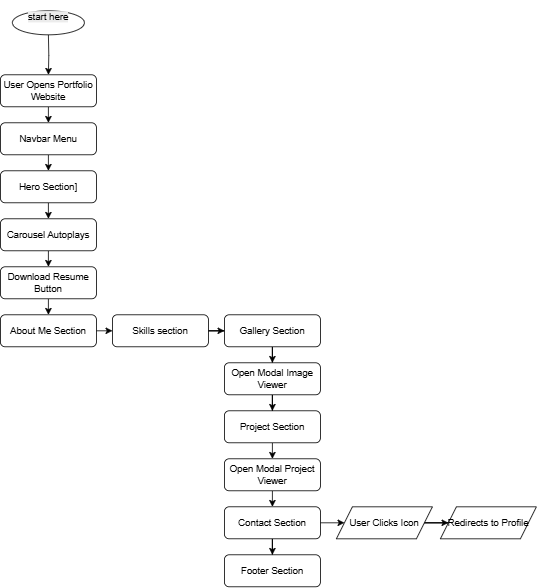

The diagram above was exported from draw.io. Its source (the exported page's mxGraphModel, read from the mxfile embedded in the PNG):
<mxGraphModel dx="1778" dy="810" grid="1" gridSize="10" guides="1" tooltips="1" connect="1" arrows="1" fold="1" page="1" pageScale="1" pageWidth="827" pageHeight="1169" math="0" shadow="0">
  <root>
    <mxCell id="WIyWlLk6GJQsqaUBKTNV-0" />
    <mxCell id="WIyWlLk6GJQsqaUBKTNV-1" parent="WIyWlLk6GJQsqaUBKTNV-0" />
    <mxCell id="Te-qkSu9yIAzllSKRyE2-2" style="edgeStyle=orthogonalEdgeStyle;rounded=0;orthogonalLoop=1;jettySize=auto;html=1;exitX=0.5;exitY=1;exitDx=0;exitDy=0;entryX=0.5;entryY=0;entryDx=0;entryDy=0;" edge="1" parent="WIyWlLk6GJQsqaUBKTNV-1" target="WIyWlLk6GJQsqaUBKTNV-12">
      <mxGeometry relative="1" as="geometry">
        <mxPoint x="220.0000000000001" y="120" as="sourcePoint" />
      </mxGeometry>
    </mxCell>
    <mxCell id="Te-qkSu9yIAzllSKRyE2-10" style="edgeStyle=orthogonalEdgeStyle;rounded=0;orthogonalLoop=1;jettySize=auto;html=1;exitX=0.5;exitY=1;exitDx=0;exitDy=0;entryX=0.5;entryY=0;entryDx=0;entryDy=0;" edge="1" parent="WIyWlLk6GJQsqaUBKTNV-1" source="WIyWlLk6GJQsqaUBKTNV-7" target="Te-qkSu9yIAzllSKRyE2-4">
      <mxGeometry relative="1" as="geometry" />
    </mxCell>
    <mxCell id="WIyWlLk6GJQsqaUBKTNV-7" value="Navbar Menu" style="rounded=1;whiteSpace=wrap;html=1;fontSize=12;glass=0;strokeWidth=1;shadow=0;" parent="WIyWlLk6GJQsqaUBKTNV-1" vertex="1">
      <mxGeometry x="160" y="230" width="120" height="40" as="geometry" />
    </mxCell>
    <mxCell id="Te-qkSu9yIAzllSKRyE2-3" style="edgeStyle=orthogonalEdgeStyle;rounded=0;orthogonalLoop=1;jettySize=auto;html=1;exitX=0.5;exitY=1;exitDx=0;exitDy=0;entryX=0.5;entryY=0;entryDx=0;entryDy=0;" edge="1" parent="WIyWlLk6GJQsqaUBKTNV-1" source="WIyWlLk6GJQsqaUBKTNV-12" target="WIyWlLk6GJQsqaUBKTNV-7">
      <mxGeometry relative="1" as="geometry" />
    </mxCell>
    <mxCell id="WIyWlLk6GJQsqaUBKTNV-12" value="User Opens Portfolio Website" style="rounded=1;whiteSpace=wrap;html=1;fontSize=12;glass=0;strokeWidth=1;shadow=0;" parent="WIyWlLk6GJQsqaUBKTNV-1" vertex="1">
      <mxGeometry x="160" y="170" width="120" height="40" as="geometry" />
    </mxCell>
    <mxCell id="Te-qkSu9yIAzllSKRyE2-11" style="edgeStyle=orthogonalEdgeStyle;rounded=0;orthogonalLoop=1;jettySize=auto;html=1;exitX=0.5;exitY=1;exitDx=0;exitDy=0;entryX=0.5;entryY=0;entryDx=0;entryDy=0;" edge="1" parent="WIyWlLk6GJQsqaUBKTNV-1" source="Te-qkSu9yIAzllSKRyE2-4" target="Te-qkSu9yIAzllSKRyE2-7">
      <mxGeometry relative="1" as="geometry" />
    </mxCell>
    <mxCell id="Te-qkSu9yIAzllSKRyE2-4" value="&lt;span style=&quot;text-align: left;&quot;&gt;Hero Section]&lt;/span&gt;" style="rounded=1;whiteSpace=wrap;html=1;fontSize=12;glass=0;strokeWidth=1;shadow=0;" vertex="1" parent="WIyWlLk6GJQsqaUBKTNV-1">
      <mxGeometry x="160" y="290" width="120" height="40" as="geometry" />
    </mxCell>
    <mxCell id="Te-qkSu9yIAzllSKRyE2-6" value="&#10;&lt;span style=&quot;color: rgb(0, 0, 0); font-family: Helvetica; font-size: 12px; font-style: normal; font-variant-ligatures: normal; font-variant-caps: normal; font-weight: 400; letter-spacing: normal; orphans: 2; text-align: center; text-indent: 0px; text-transform: none; widows: 2; word-spacing: 0px; -webkit-text-stroke-width: 0px; white-space: normal; background-color: rgb(236, 236, 236); text-decoration-thickness: initial; text-decoration-style: initial; text-decoration-color: initial; display: inline !important; float: none;&quot;&gt;start here&lt;/span&gt;&#10;&#10;" style="ellipse;whiteSpace=wrap;html=1;" vertex="1" parent="WIyWlLk6GJQsqaUBKTNV-1">
      <mxGeometry x="175" y="90" width="90" height="30" as="geometry" />
    </mxCell>
    <mxCell id="Te-qkSu9yIAzllSKRyE2-12" style="edgeStyle=orthogonalEdgeStyle;rounded=0;orthogonalLoop=1;jettySize=auto;html=1;exitX=0.5;exitY=1;exitDx=0;exitDy=0;entryX=0.5;entryY=0;entryDx=0;entryDy=0;" edge="1" parent="WIyWlLk6GJQsqaUBKTNV-1" source="Te-qkSu9yIAzllSKRyE2-7" target="Te-qkSu9yIAzllSKRyE2-8">
      <mxGeometry relative="1" as="geometry" />
    </mxCell>
    <mxCell id="Te-qkSu9yIAzllSKRyE2-7" value="&lt;span style=&quot;text-align: left;&quot;&gt;Carousel Autoplays&lt;/span&gt;" style="rounded=1;whiteSpace=wrap;html=1;fontSize=12;glass=0;strokeWidth=1;shadow=0;" vertex="1" parent="WIyWlLk6GJQsqaUBKTNV-1">
      <mxGeometry x="160" y="350" width="120" height="40" as="geometry" />
    </mxCell>
    <mxCell id="Te-qkSu9yIAzllSKRyE2-17" style="edgeStyle=orthogonalEdgeStyle;rounded=0;orthogonalLoop=1;jettySize=auto;html=1;exitX=0.5;exitY=1;exitDx=0;exitDy=0;entryX=0.5;entryY=0;entryDx=0;entryDy=0;" edge="1" parent="WIyWlLk6GJQsqaUBKTNV-1" source="Te-qkSu9yIAzllSKRyE2-8" target="Te-qkSu9yIAzllSKRyE2-13">
      <mxGeometry relative="1" as="geometry" />
    </mxCell>
    <mxCell id="Te-qkSu9yIAzllSKRyE2-8" value="&lt;span style=&quot;text-align: left;&quot;&gt;Download Resume Button&lt;/span&gt;" style="rounded=1;whiteSpace=wrap;html=1;fontSize=12;glass=0;strokeWidth=1;shadow=0;" vertex="1" parent="WIyWlLk6GJQsqaUBKTNV-1">
      <mxGeometry x="160" y="410" width="120" height="40" as="geometry" />
    </mxCell>
    <mxCell id="Te-qkSu9yIAzllSKRyE2-18" style="edgeStyle=orthogonalEdgeStyle;rounded=0;orthogonalLoop=1;jettySize=auto;html=1;exitX=1;exitY=0.5;exitDx=0;exitDy=0;entryX=0;entryY=0.5;entryDx=0;entryDy=0;" edge="1" parent="WIyWlLk6GJQsqaUBKTNV-1" source="Te-qkSu9yIAzllSKRyE2-13" target="Te-qkSu9yIAzllSKRyE2-14">
      <mxGeometry relative="1" as="geometry" />
    </mxCell>
    <mxCell id="Te-qkSu9yIAzllSKRyE2-13" value="&lt;span style=&quot;text-align: left;&quot;&gt;About Me Section&lt;/span&gt;" style="rounded=1;whiteSpace=wrap;html=1;fontSize=12;glass=0;strokeWidth=1;shadow=0;" vertex="1" parent="WIyWlLk6GJQsqaUBKTNV-1">
      <mxGeometry x="160" y="470" width="120" height="40" as="geometry" />
    </mxCell>
    <mxCell id="Te-qkSu9yIAzllSKRyE2-19" style="edgeStyle=orthogonalEdgeStyle;rounded=0;orthogonalLoop=1;jettySize=auto;html=1;" edge="1" parent="WIyWlLk6GJQsqaUBKTNV-1" source="Te-qkSu9yIAzllSKRyE2-14" target="Te-qkSu9yIAzllSKRyE2-16">
      <mxGeometry relative="1" as="geometry" />
    </mxCell>
    <mxCell id="Te-qkSu9yIAzllSKRyE2-14" value="&lt;div style=&quot;text-align: left;&quot;&gt;&lt;span style=&quot;background-color: transparent; color: light-dark(rgb(0, 0, 0), rgb(255, 255, 255));&quot;&gt;Skills section&lt;/span&gt;&lt;/div&gt;" style="rounded=1;whiteSpace=wrap;html=1;fontSize=12;glass=0;strokeWidth=1;shadow=0;" vertex="1" parent="WIyWlLk6GJQsqaUBKTNV-1">
      <mxGeometry x="300" y="470" width="120" height="40" as="geometry" />
    </mxCell>
    <mxCell id="Te-qkSu9yIAzllSKRyE2-25" style="edgeStyle=orthogonalEdgeStyle;rounded=0;orthogonalLoop=1;jettySize=auto;html=1;entryX=0.5;entryY=0;entryDx=0;entryDy=0;" edge="1" parent="WIyWlLk6GJQsqaUBKTNV-1" source="Te-qkSu9yIAzllSKRyE2-16" target="Te-qkSu9yIAzllSKRyE2-23">
      <mxGeometry relative="1" as="geometry" />
    </mxCell>
    <mxCell id="Te-qkSu9yIAzllSKRyE2-16" value="&lt;span style=&quot;text-align: left;&quot;&gt;Gallery Section&lt;/span&gt;" style="rounded=1;whiteSpace=wrap;html=1;fontSize=12;glass=0;strokeWidth=1;shadow=0;" vertex="1" parent="WIyWlLk6GJQsqaUBKTNV-1">
      <mxGeometry x="440" y="470" width="120" height="40" as="geometry" />
    </mxCell>
    <mxCell id="Te-qkSu9yIAzllSKRyE2-28" style="edgeStyle=orthogonalEdgeStyle;rounded=0;orthogonalLoop=1;jettySize=auto;html=1;exitX=0.5;exitY=1;exitDx=0;exitDy=0;entryX=0.5;entryY=0;entryDx=0;entryDy=0;" edge="1" parent="WIyWlLk6GJQsqaUBKTNV-1" source="Te-qkSu9yIAzllSKRyE2-20" target="Te-qkSu9yIAzllSKRyE2-27">
      <mxGeometry relative="1" as="geometry" />
    </mxCell>
    <mxCell id="Te-qkSu9yIAzllSKRyE2-20" value="&lt;span style=&quot;text-align: left;&quot;&gt;Project Section&lt;/span&gt;" style="rounded=1;whiteSpace=wrap;html=1;fontSize=12;glass=0;strokeWidth=1;shadow=0;" vertex="1" parent="WIyWlLk6GJQsqaUBKTNV-1">
      <mxGeometry x="440" y="590" width="120" height="40" as="geometry" />
    </mxCell>
    <mxCell id="Te-qkSu9yIAzllSKRyE2-26" style="edgeStyle=orthogonalEdgeStyle;rounded=0;orthogonalLoop=1;jettySize=auto;html=1;entryX=0.5;entryY=0;entryDx=0;entryDy=0;" edge="1" parent="WIyWlLk6GJQsqaUBKTNV-1" source="Te-qkSu9yIAzllSKRyE2-23" target="Te-qkSu9yIAzllSKRyE2-20">
      <mxGeometry relative="1" as="geometry" />
    </mxCell>
    <mxCell id="Te-qkSu9yIAzllSKRyE2-23" value="&lt;span style=&quot;text-align: left;&quot;&gt;Open Modal Image Viewer&lt;/span&gt;" style="rounded=1;whiteSpace=wrap;html=1;fontSize=12;glass=0;strokeWidth=1;shadow=0;" vertex="1" parent="WIyWlLk6GJQsqaUBKTNV-1">
      <mxGeometry x="440" y="530" width="120" height="40" as="geometry" />
    </mxCell>
    <mxCell id="Te-qkSu9yIAzllSKRyE2-30" style="edgeStyle=orthogonalEdgeStyle;rounded=0;orthogonalLoop=1;jettySize=auto;html=1;exitX=0.5;exitY=1;exitDx=0;exitDy=0;entryX=0.5;entryY=0;entryDx=0;entryDy=0;" edge="1" parent="WIyWlLk6GJQsqaUBKTNV-1" source="Te-qkSu9yIAzllSKRyE2-27" target="Te-qkSu9yIAzllSKRyE2-29">
      <mxGeometry relative="1" as="geometry" />
    </mxCell>
    <mxCell id="Te-qkSu9yIAzllSKRyE2-27" value="&lt;span style=&quot;text-align: left;&quot;&gt;Open Modal Project Viewer&lt;/span&gt;" style="rounded=1;whiteSpace=wrap;html=1;fontSize=12;glass=0;strokeWidth=1;shadow=0;" vertex="1" parent="WIyWlLk6GJQsqaUBKTNV-1">
      <mxGeometry x="440" y="650" width="120" height="40" as="geometry" />
    </mxCell>
    <mxCell id="Te-qkSu9yIAzllSKRyE2-40" style="edgeStyle=orthogonalEdgeStyle;rounded=0;orthogonalLoop=1;jettySize=auto;html=1;exitX=1;exitY=0.5;exitDx=0;exitDy=0;entryX=0;entryY=0.5;entryDx=0;entryDy=0;" edge="1" parent="WIyWlLk6GJQsqaUBKTNV-1" source="Te-qkSu9yIAzllSKRyE2-29" target="Te-qkSu9yIAzllSKRyE2-32">
      <mxGeometry relative="1" as="geometry" />
    </mxCell>
    <mxCell id="Te-qkSu9yIAzllSKRyE2-41" style="edgeStyle=orthogonalEdgeStyle;rounded=0;orthogonalLoop=1;jettySize=auto;html=1;exitX=0.5;exitY=1;exitDx=0;exitDy=0;" edge="1" parent="WIyWlLk6GJQsqaUBKTNV-1" source="Te-qkSu9yIAzllSKRyE2-29" target="Te-qkSu9yIAzllSKRyE2-38">
      <mxGeometry relative="1" as="geometry" />
    </mxCell>
    <mxCell id="Te-qkSu9yIAzllSKRyE2-29" value="&lt;div style=&quot;text-align: left;&quot;&gt;&lt;span style=&quot;background-color: transparent; color: light-dark(rgb(0, 0, 0), rgb(255, 255, 255));&quot;&gt;Contact Section&lt;/span&gt;&lt;/div&gt;" style="rounded=1;whiteSpace=wrap;html=1;fontSize=12;glass=0;strokeWidth=1;shadow=0;" vertex="1" parent="WIyWlLk6GJQsqaUBKTNV-1">
      <mxGeometry x="440" y="710" width="120" height="40" as="geometry" />
    </mxCell>
    <mxCell id="Te-qkSu9yIAzllSKRyE2-36" style="edgeStyle=orthogonalEdgeStyle;rounded=0;orthogonalLoop=1;jettySize=auto;html=1;exitX=1;exitY=0.5;exitDx=0;exitDy=0;" edge="1" parent="WIyWlLk6GJQsqaUBKTNV-1" source="Te-qkSu9yIAzllSKRyE2-32" target="Te-qkSu9yIAzllSKRyE2-35">
      <mxGeometry relative="1" as="geometry" />
    </mxCell>
    <mxCell id="Te-qkSu9yIAzllSKRyE2-32" value="User Clicks Icon" style="shape=parallelogram;perimeter=parallelogramPerimeter;whiteSpace=wrap;html=1;fixedSize=1;" vertex="1" parent="WIyWlLk6GJQsqaUBKTNV-1">
      <mxGeometry x="580" y="710" width="120" height="40" as="geometry" />
    </mxCell>
    <mxCell id="Te-qkSu9yIAzllSKRyE2-35" value="Redirects to Profile" style="shape=parallelogram;perimeter=parallelogramPerimeter;whiteSpace=wrap;html=1;fixedSize=1;" vertex="1" parent="WIyWlLk6GJQsqaUBKTNV-1">
      <mxGeometry x="710" y="710" width="120" height="40" as="geometry" />
    </mxCell>
    <mxCell id="Te-qkSu9yIAzllSKRyE2-38" value="&lt;div style=&quot;text-align: left;&quot;&gt;&lt;span style=&quot;background-color: transparent; color: light-dark(rgb(0, 0, 0), rgb(255, 255, 255));&quot;&gt;Footer Section&lt;/span&gt;&lt;/div&gt;" style="rounded=1;whiteSpace=wrap;html=1;fontSize=12;glass=0;strokeWidth=1;shadow=0;" vertex="1" parent="WIyWlLk6GJQsqaUBKTNV-1">
      <mxGeometry x="440" y="770" width="120" height="40" as="geometry" />
    </mxCell>
  </root>
</mxGraphModel>